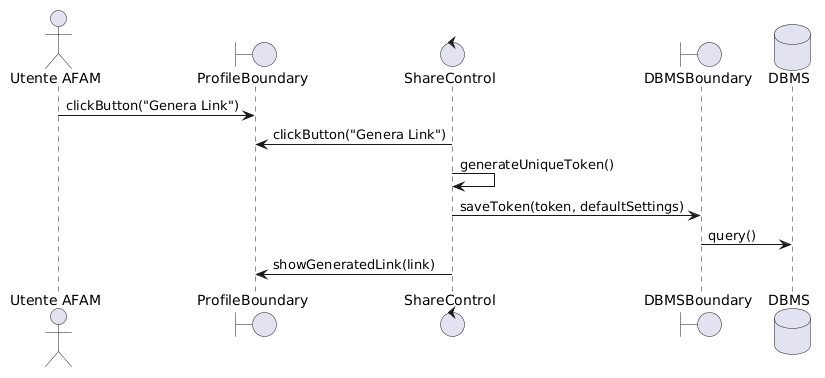

The diagram above was rendered by PlantUML. Its source (embedded in the PNG):
@startuml
<style>
sequenceDiagram {
  participant { padding 20 }
  message { MaximumWidth 150 }
}
</style>

actor "Utente AFAM" as Utente
boundary "ProfileBoundary" as ProfileB
control "ShareControl" as ShareC
boundary "DBMSBoundary" as DBMSB
database "DBMS" as DB

' 1. L’Utente AFAM clicca sul pulsante "Genera Link".
Utente -> ProfileB : clickButton("Genera Link")
ShareC -> ProfileB : clickButton("Genera Link")

' 2. Il sistema crea un token univoco associato al profilo.
ShareC -> ShareC : generateUniqueToken()

' 3. Il sistema interroga il DBMS per salvare il token...
ShareC -> DBMSB : saveToken(token, defaultSettings)
DBMSB -> DB : query()

' 4. Il sistema mostra a schermo il link generato.
ShareC -> ProfileB : showGeneratedLink(link)
@enduml